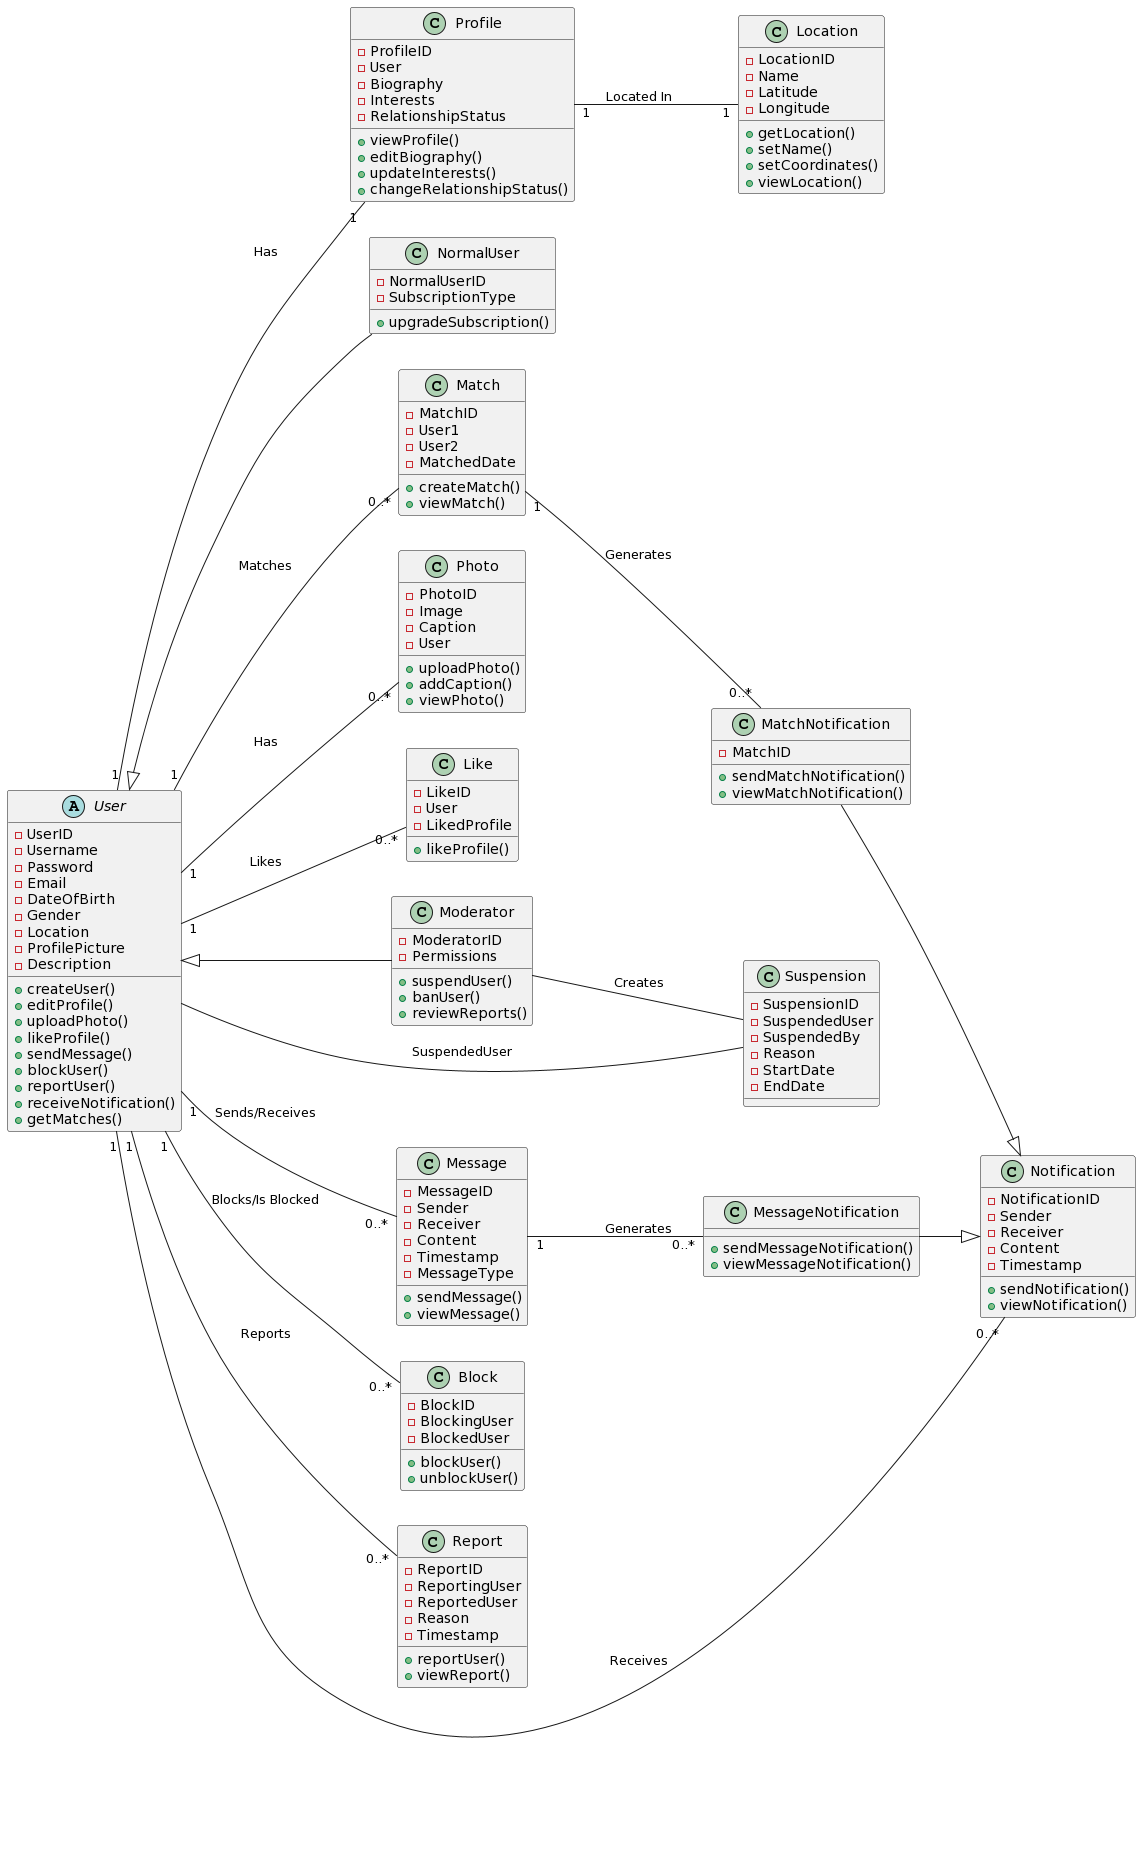

The diagram above was rendered by PlantUML. Its source (embedded in the PNG):
@startuml
left to right direction

abstract class User {
  - UserID
  - Username
  - Password
  - Email
  - DateOfBirth
  - Gender
  - Location
  - ProfilePicture
  - Description
  + createUser()
  + editProfile()
  + uploadPhoto()
  + likeProfile()
  + sendMessage()
  + blockUser()
  + reportUser()
  + receiveNotification()
  + getMatches()
}

class Moderator {
  - ModeratorID
  - Permissions
  + suspendUser()
  + banUser()
  + reviewReports()
}

class NormalUser {
  - NormalUserID
  - SubscriptionType
  + upgradeSubscription()
}

class Suspension {
  - SuspensionID
  - SuspendedUser
  - SuspendedBy
  - Reason
  - StartDate
  - EndDate
}

class Profile {
  - ProfileID
  - User
  - Biography
  - Interests
  - RelationshipStatus
  + viewProfile()
  + editBiography()
  + updateInterests()
  + changeRelationshipStatus()
}

class Photo {
  - PhotoID
  - Image
  - Caption
  - User
  + uploadPhoto()
  + addCaption()
  + viewPhoto()
}

class Like {
  - LikeID
  - User
  - LikedProfile
  + likeProfile()
}

class Match {
  - MatchID
  - User1
  - User2
  - MatchedDate
  + createMatch()
  + viewMatch()
}

class Message {
  - MessageID
  - Sender
  - Receiver
  - Content
  - Timestamp
  - MessageType
  + sendMessage()
  + viewMessage()
}

class Notification {
  - NotificationID
  - Sender
  - Receiver
  - Content
  - Timestamp
  + sendNotification()
  + viewNotification()
}

class MatchNotification {
  - MatchID
  + sendMatchNotification()
  + viewMatchNotification()
}

class MessageNotification {
  + sendMessageNotification()
  + viewMessageNotification()
}

class Block {
  - BlockID
  - BlockingUser
  - BlockedUser
  + blockUser()
  + unblockUser()
}

class Report {
  - ReportID
  - ReportingUser
  - ReportedUser
  - Reason
  - Timestamp
  + reportUser()
  + viewReport()
}

class Location {
  - LocationID
  - Name
  - Latitude
  - Longitude
  + getLocation()
  + setName()
  + setCoordinates()
  + viewLocation()
}

User "1" -- "1" Profile : Has
User "1" -- "0..*" Photo : Has
User "1" -- "0..*" Like : Likes
User "1" -- "0..*" Match : Matches
User "1" -- "0..*" Message : Sends/Receives
User "1" -- "0..*" Block : Blocks/Is Blocked
User "1" -- "0..*" Report : Reports
User "1" -- "0..*" Notification : Receives
Profile "1" -- "1" Location : Located In

Moderator -- Suspension : Creates
Suspension -- User : SuspendedUser
User <|-- NormalUser
User <|-- Moderator

MatchNotification --|> Notification
Match "1" -- "0..*" MatchNotification : Generates

MessageNotification --|> Notification
Message "1" -- "0..*" MessageNotification : Generates
@enduml